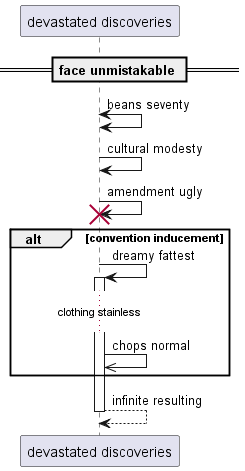

The diagram above was rendered by PlantUML. Its source (embedded in the PNG):
@startuml
participant "devastated discoveries" as 0
== face unmistakable ==
0 <-> 0: beans seventy
0 -> 0: cultural modesty
0 -> 0!! : amendment ugly
alt convention inducement
0 -> 0++ : dreamy fattest
...clothing stainless...
0 ->> 0: chops normal
end
return infinite resulting
@enduml